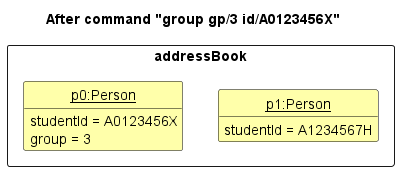

The diagram above was rendered by PlantUML. Its source (embedded in the PNG):
@startuml
'https://plantuml.com/class-diagram

hide circle
hide methods

skinparam ClassFontColor #000000
skinparam ClassBorderColor #000000
skinparam ClassBackgroundColor #FFFFAA

title After command "group gp/3 id/A0123456X"

package addressBook <<rectangle>> {
    class State1 as "<u>p0:Person</u>" {
        studentId = A0123456X
        group = 3

    }
    class State2 as "<u>p1:Person</u>" {
        studentId = A1234567H
    }
}

State1 -[hidden]right-> State2
@enduml